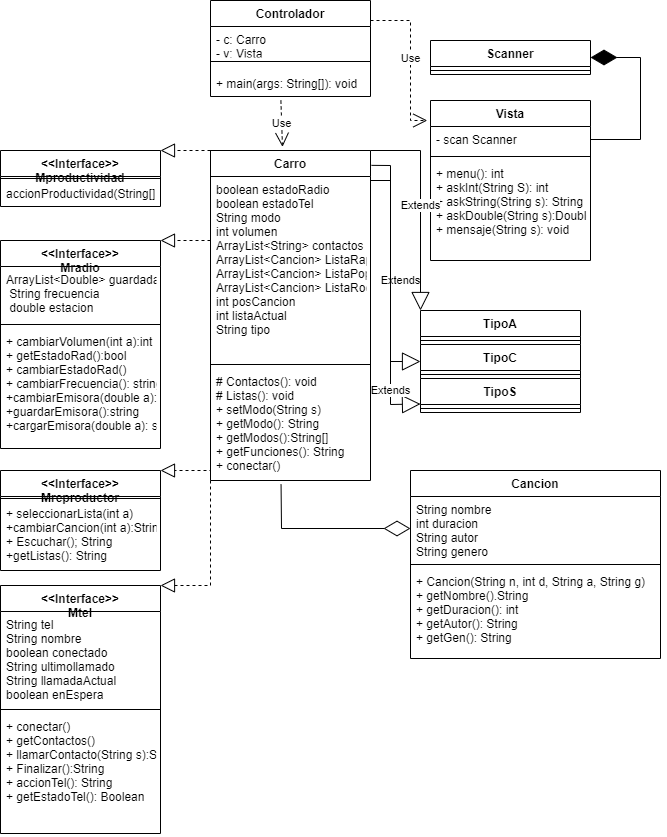

The diagram above was exported from draw.io. Its source (the exported page's mxGraphModel, read from the mxfile embedded in the PNG):
<mxGraphModel dx="1413" dy="548" grid="1" gridSize="10" guides="1" tooltips="1" connect="1" arrows="1" fold="1" page="1" pageScale="1" pageWidth="827" pageHeight="1169" math="0" shadow="0">
  <root>
    <mxCell id="WIyWlLk6GJQsqaUBKTNV-0" />
    <mxCell id="WIyWlLk6GJQsqaUBKTNV-1" parent="WIyWlLk6GJQsqaUBKTNV-0" />
    <mxCell id="frM_3p85AnsGIasObN4z-0" value="Scanner" style="swimlane;fontStyle=1;align=center;verticalAlign=top;childLayout=stackLayout;horizontal=1;startSize=26;horizontalStack=0;resizeParent=1;resizeParentMax=0;resizeLast=0;collapsible=1;marginBottom=0;" vertex="1" parent="WIyWlLk6GJQsqaUBKTNV-1">
      <mxGeometry x="310" y="40" width="160" height="34" as="geometry" />
    </mxCell>
    <mxCell id="frM_3p85AnsGIasObN4z-2" value="" style="line;strokeWidth=1;fillColor=none;align=left;verticalAlign=middle;spacingTop=-1;spacingLeft=3;spacingRight=3;rotatable=0;labelPosition=right;points=[];portConstraint=eastwest;" vertex="1" parent="frM_3p85AnsGIasObN4z-0">
      <mxGeometry y="26" width="160" height="8" as="geometry" />
    </mxCell>
    <mxCell id="frM_3p85AnsGIasObN4z-4" value="Vista" style="swimlane;fontStyle=1;align=center;verticalAlign=top;childLayout=stackLayout;horizontal=1;startSize=26;horizontalStack=0;resizeParent=1;resizeParentMax=0;resizeLast=0;collapsible=1;marginBottom=0;" vertex="1" parent="WIyWlLk6GJQsqaUBKTNV-1">
      <mxGeometry x="310" y="100" width="160" height="160" as="geometry" />
    </mxCell>
    <mxCell id="frM_3p85AnsGIasObN4z-5" value="- scan Scanner   " style="text;strokeColor=none;fillColor=none;align=left;verticalAlign=top;spacingLeft=4;spacingRight=4;overflow=hidden;rotatable=0;points=[[0,0.5],[1,0.5]];portConstraint=eastwest;" vertex="1" parent="frM_3p85AnsGIasObN4z-4">
      <mxGeometry y="26" width="160" height="26" as="geometry" />
    </mxCell>
    <mxCell id="frM_3p85AnsGIasObN4z-6" value="" style="line;strokeWidth=1;fillColor=none;align=left;verticalAlign=middle;spacingTop=-1;spacingLeft=3;spacingRight=3;rotatable=0;labelPosition=right;points=[];portConstraint=eastwest;" vertex="1" parent="frM_3p85AnsGIasObN4z-4">
      <mxGeometry y="52" width="160" height="8" as="geometry" />
    </mxCell>
    <mxCell id="frM_3p85AnsGIasObN4z-7" value="+ menu(): int&#10;+ askInt(String S): int&#10;+ askString(String s): String&#10;+ askDouble(String s):Double&#10;+ mensaje(String s): void&#10;&#10;" style="text;strokeColor=none;fillColor=none;align=left;verticalAlign=top;spacingLeft=4;spacingRight=4;overflow=hidden;rotatable=0;points=[[0,0.5],[1,0.5]];portConstraint=eastwest;" vertex="1" parent="frM_3p85AnsGIasObN4z-4">
      <mxGeometry y="60" width="160" height="100" as="geometry" />
    </mxCell>
    <mxCell id="frM_3p85AnsGIasObN4z-14" value="" style="endArrow=diamondThin;endFill=1;endSize=24;html=1;rounded=0;exitX=1;exitY=0.5;exitDx=0;exitDy=0;entryX=1;entryY=0.5;entryDx=0;entryDy=0;" edge="1" parent="WIyWlLk6GJQsqaUBKTNV-1" source="frM_3p85AnsGIasObN4z-5" target="frM_3p85AnsGIasObN4z-0">
      <mxGeometry width="160" relative="1" as="geometry">
        <mxPoint x="400" y="250" as="sourcePoint" />
        <mxPoint x="560" y="250" as="targetPoint" />
        <Array as="points">
          <mxPoint x="520" y="139" />
          <mxPoint x="520" y="57" />
        </Array>
      </mxGeometry>
    </mxCell>
    <mxCell id="frM_3p85AnsGIasObN4z-15" value="Controlador&#10;" style="swimlane;fontStyle=1;align=center;verticalAlign=top;childLayout=stackLayout;horizontal=1;startSize=26;horizontalStack=0;resizeParent=1;resizeParentMax=0;resizeLast=0;collapsible=1;marginBottom=0;" vertex="1" parent="WIyWlLk6GJQsqaUBKTNV-1">
      <mxGeometry x="90" width="160" height="96" as="geometry" />
    </mxCell>
    <mxCell id="frM_3p85AnsGIasObN4z-16" value="- c: Carro&#10;- v: Vista&#10;" style="text;strokeColor=none;fillColor=none;align=left;verticalAlign=top;spacingLeft=4;spacingRight=4;overflow=hidden;rotatable=0;points=[[0,0.5],[1,0.5]];portConstraint=eastwest;" vertex="1" parent="frM_3p85AnsGIasObN4z-15">
      <mxGeometry y="26" width="160" height="26" as="geometry" />
    </mxCell>
    <mxCell id="frM_3p85AnsGIasObN4z-17" value="" style="line;strokeWidth=1;fillColor=none;align=left;verticalAlign=middle;spacingTop=-1;spacingLeft=3;spacingRight=3;rotatable=0;labelPosition=right;points=[];portConstraint=eastwest;" vertex="1" parent="frM_3p85AnsGIasObN4z-15">
      <mxGeometry y="52" width="160" height="18" as="geometry" />
    </mxCell>
    <mxCell id="frM_3p85AnsGIasObN4z-18" value="+ main(args: String[]): void&#10;" style="text;strokeColor=none;fillColor=none;align=left;verticalAlign=top;spacingLeft=4;spacingRight=4;overflow=hidden;rotatable=0;points=[[0,0.5],[1,0.5]];portConstraint=eastwest;" vertex="1" parent="frM_3p85AnsGIasObN4z-15">
      <mxGeometry y="70" width="160" height="26" as="geometry" />
    </mxCell>
    <mxCell id="frM_3p85AnsGIasObN4z-19" value="Carro" style="swimlane;fontStyle=1;align=center;verticalAlign=top;childLayout=stackLayout;horizontal=1;startSize=26;horizontalStack=0;resizeParent=1;resizeParentMax=0;resizeLast=0;collapsible=1;marginBottom=0;" vertex="1" parent="WIyWlLk6GJQsqaUBKTNV-1">
      <mxGeometry x="90" y="150" width="160" height="330" as="geometry" />
    </mxCell>
    <mxCell id="frM_3p85AnsGIasObN4z-46" value="" style="endArrow=block;dashed=1;endFill=0;endSize=12;html=1;rounded=0;entryX=1;entryY=0;entryDx=0;entryDy=0;" edge="1" parent="frM_3p85AnsGIasObN4z-19" target="frM_3p85AnsGIasObN4z-39">
      <mxGeometry width="160" relative="1" as="geometry">
        <mxPoint as="sourcePoint" />
        <mxPoint x="-50" y="320" as="targetPoint" />
        <Array as="points">
          <mxPoint y="435" />
        </Array>
      </mxGeometry>
    </mxCell>
    <mxCell id="frM_3p85AnsGIasObN4z-20" value="boolean estadoRadio&#10;boolean estadoTel&#10;String modo&#10;int volumen&#10;ArrayList&lt;String&gt; contactos&#10;ArrayList&lt;Cancion&gt; ListaRap&#10;ArrayList&lt;Cancion&gt; ListaPop&#10;ArrayList&lt;Cancion&gt; ListaRock&#10;int posCancion&#10;int listaActual&#10;String tipo" style="text;strokeColor=none;fillColor=none;align=left;verticalAlign=top;spacingLeft=4;spacingRight=4;overflow=hidden;rotatable=0;points=[[0,0.5],[1,0.5]];portConstraint=eastwest;" vertex="1" parent="frM_3p85AnsGIasObN4z-19">
      <mxGeometry y="26" width="160" height="184" as="geometry" />
    </mxCell>
    <mxCell id="frM_3p85AnsGIasObN4z-21" value="" style="line;strokeWidth=1;fillColor=none;align=left;verticalAlign=middle;spacingTop=-1;spacingLeft=3;spacingRight=3;rotatable=0;labelPosition=right;points=[];portConstraint=eastwest;" vertex="1" parent="frM_3p85AnsGIasObN4z-19">
      <mxGeometry y="210" width="160" height="8" as="geometry" />
    </mxCell>
    <mxCell id="frM_3p85AnsGIasObN4z-22" value="# Contactos(): void&#10;# Listas(): void&#10;+ setModo(String s)&#10;+ getModo(): String&#10;+ getModos():String[]&#10;+ getFunciones(): String&#10;+ conectar()" style="text;strokeColor=none;fillColor=none;align=left;verticalAlign=top;spacingLeft=4;spacingRight=4;overflow=hidden;rotatable=0;points=[[0,0.5],[1,0.5]];portConstraint=eastwest;" vertex="1" parent="frM_3p85AnsGIasObN4z-19">
      <mxGeometry y="218" width="160" height="112" as="geometry" />
    </mxCell>
    <mxCell id="frM_3p85AnsGIasObN4z-23" value="Use" style="endArrow=open;endSize=12;dashed=1;html=1;rounded=0;entryX=-0.02;entryY=0.125;entryDx=0;entryDy=0;entryPerimeter=0;" edge="1" parent="WIyWlLk6GJQsqaUBKTNV-1" target="frM_3p85AnsGIasObN4z-4">
      <mxGeometry width="160" relative="1" as="geometry">
        <mxPoint x="250" y="20" as="sourcePoint" />
        <mxPoint x="370" y="150" as="targetPoint" />
        <Array as="points">
          <mxPoint x="290" y="20" />
          <mxPoint x="290" y="120" />
        </Array>
      </mxGeometry>
    </mxCell>
    <mxCell id="frM_3p85AnsGIasObN4z-24" value="Use" style="endArrow=open;endSize=12;dashed=1;html=1;rounded=0;exitX=0.44;exitY=1.154;exitDx=0;exitDy=0;exitPerimeter=0;entryX=0.45;entryY=-0.011;entryDx=0;entryDy=0;entryPerimeter=0;" edge="1" parent="WIyWlLk6GJQsqaUBKTNV-1" source="frM_3p85AnsGIasObN4z-18" target="frM_3p85AnsGIasObN4z-19">
      <mxGeometry width="160" relative="1" as="geometry">
        <mxPoint x="210" y="330" as="sourcePoint" />
        <mxPoint x="370" y="330" as="targetPoint" />
      </mxGeometry>
    </mxCell>
    <mxCell id="frM_3p85AnsGIasObN4z-25" value="&lt;&lt;Interface&gt;&gt;&#10;Mproductividad" style="swimlane;fontStyle=1;align=center;verticalAlign=top;childLayout=stackLayout;horizontal=1;startSize=26;horizontalStack=0;resizeParent=1;resizeParentMax=0;resizeLast=0;collapsible=1;marginBottom=0;" vertex="1" parent="WIyWlLk6GJQsqaUBKTNV-1">
      <mxGeometry x="-120" y="150" width="160" height="56" as="geometry" />
    </mxCell>
    <mxCell id="frM_3p85AnsGIasObN4z-27" value="" style="line;strokeWidth=1;fillColor=none;align=left;verticalAlign=middle;spacingTop=-1;spacingLeft=3;spacingRight=3;rotatable=0;labelPosition=right;points=[];portConstraint=eastwest;" vertex="1" parent="frM_3p85AnsGIasObN4z-25">
      <mxGeometry y="26" width="160" height="4" as="geometry" />
    </mxCell>
    <mxCell id="frM_3p85AnsGIasObN4z-28" value="accionProductividad(String[] n)" style="text;strokeColor=none;fillColor=none;align=left;verticalAlign=top;spacingLeft=4;spacingRight=4;overflow=hidden;rotatable=0;points=[[0,0.5],[1,0.5]];portConstraint=eastwest;" vertex="1" parent="frM_3p85AnsGIasObN4z-25">
      <mxGeometry y="30" width="160" height="26" as="geometry" />
    </mxCell>
    <mxCell id="frM_3p85AnsGIasObN4z-32" value="&lt;&lt;Interface&gt;&gt;&#10;Mradio&#10;" style="swimlane;fontStyle=1;align=center;verticalAlign=top;childLayout=stackLayout;horizontal=1;startSize=26;horizontalStack=0;resizeParent=1;resizeParentMax=0;resizeLast=0;collapsible=1;marginBottom=0;" vertex="1" parent="WIyWlLk6GJQsqaUBKTNV-1">
      <mxGeometry x="-120" y="240" width="160" height="208" as="geometry" />
    </mxCell>
    <mxCell id="frM_3p85AnsGIasObN4z-33" value="ArrayList&lt;Double&gt; guardadas&#10; String frecuencia&#10; double estacion&#10;" style="text;strokeColor=none;fillColor=none;align=left;verticalAlign=top;spacingLeft=4;spacingRight=4;overflow=hidden;rotatable=0;points=[[0,0.5],[1,0.5]];portConstraint=eastwest;" vertex="1" parent="frM_3p85AnsGIasObN4z-32">
      <mxGeometry y="26" width="160" height="54" as="geometry" />
    </mxCell>
    <mxCell id="frM_3p85AnsGIasObN4z-34" value="" style="line;strokeWidth=1;fillColor=none;align=left;verticalAlign=middle;spacingTop=-1;spacingLeft=3;spacingRight=3;rotatable=0;labelPosition=right;points=[];portConstraint=eastwest;" vertex="1" parent="frM_3p85AnsGIasObN4z-32">
      <mxGeometry y="80" width="160" height="8" as="geometry" />
    </mxCell>
    <mxCell id="frM_3p85AnsGIasObN4z-35" value="+ cambiarVolumen(int a):int&#10;+ getEstadoRad():bool&#10;+ cambiarEstadoRad()&#10;+ cambiarFrecuencia(): string&#10;+cambiarEmisora(double a): string&#10;+guardarEmisora():string&#10;+cargarEmisora(double a): string&#10;" style="text;strokeColor=none;fillColor=none;align=left;verticalAlign=top;spacingLeft=4;spacingRight=4;overflow=hidden;rotatable=0;points=[[0,0.5],[1,0.5]];portConstraint=eastwest;" vertex="1" parent="frM_3p85AnsGIasObN4z-32">
      <mxGeometry y="88" width="160" height="120" as="geometry" />
    </mxCell>
    <mxCell id="frM_3p85AnsGIasObN4z-36" value="&lt;&lt;Interface&gt;&gt;&#10;Mreproductor" style="swimlane;fontStyle=1;align=center;verticalAlign=top;childLayout=stackLayout;horizontal=1;startSize=26;horizontalStack=0;resizeParent=1;resizeParentMax=0;resizeLast=0;collapsible=1;marginBottom=0;" vertex="1" parent="WIyWlLk6GJQsqaUBKTNV-1">
      <mxGeometry x="-120" y="470" width="160" height="100" as="geometry" />
    </mxCell>
    <mxCell id="frM_3p85AnsGIasObN4z-37" value="" style="line;strokeWidth=1;fillColor=none;align=left;verticalAlign=middle;spacingTop=-1;spacingLeft=3;spacingRight=3;rotatable=0;labelPosition=right;points=[];portConstraint=eastwest;" vertex="1" parent="frM_3p85AnsGIasObN4z-36">
      <mxGeometry y="26" width="160" height="4" as="geometry" />
    </mxCell>
    <mxCell id="frM_3p85AnsGIasObN4z-38" value="+ seleccionarLista(int a)&#10;+cambiarCancion(int a):String&#10;+ Escuchar(); String&#10;+getListas(): String&#10;" style="text;strokeColor=none;fillColor=none;align=left;verticalAlign=top;spacingLeft=4;spacingRight=4;overflow=hidden;rotatable=0;points=[[0,0.5],[1,0.5]];portConstraint=eastwest;" vertex="1" parent="frM_3p85AnsGIasObN4z-36">
      <mxGeometry y="30" width="160" height="70" as="geometry" />
    </mxCell>
    <mxCell id="frM_3p85AnsGIasObN4z-39" value="&lt;&lt;Interface&gt;&gt;&#10;Mtel&#10;&#10;" style="swimlane;fontStyle=1;align=center;verticalAlign=top;childLayout=stackLayout;horizontal=1;startSize=26;horizontalStack=0;resizeParent=1;resizeParentMax=0;resizeLast=0;collapsible=1;marginBottom=0;" vertex="1" parent="WIyWlLk6GJQsqaUBKTNV-1">
      <mxGeometry x="-120" y="585" width="160" height="248" as="geometry" />
    </mxCell>
    <mxCell id="frM_3p85AnsGIasObN4z-40" value="String tel&#10;String nombre&#10;boolean conectado &#10;String ultimollamado&#10;String llamadaActual&#10;boolean enEspera&#10;" style="text;strokeColor=none;fillColor=none;align=left;verticalAlign=top;spacingLeft=4;spacingRight=4;overflow=hidden;rotatable=0;points=[[0,0.5],[1,0.5]];portConstraint=eastwest;" vertex="1" parent="frM_3p85AnsGIasObN4z-39">
      <mxGeometry y="26" width="160" height="94" as="geometry" />
    </mxCell>
    <mxCell id="frM_3p85AnsGIasObN4z-41" value="" style="line;strokeWidth=1;fillColor=none;align=left;verticalAlign=middle;spacingTop=-1;spacingLeft=3;spacingRight=3;rotatable=0;labelPosition=right;points=[];portConstraint=eastwest;" vertex="1" parent="frM_3p85AnsGIasObN4z-39">
      <mxGeometry y="120" width="160" height="8" as="geometry" />
    </mxCell>
    <mxCell id="frM_3p85AnsGIasObN4z-42" value="+ conectar()&#10;+ getContactos()&#10;+ llamarContacto(String s):String&#10;+ Finalizar():String&#10;+ accionTel(): String&#10;+ getEstadoTel(): Boolean&#10;" style="text;strokeColor=none;fillColor=none;align=left;verticalAlign=top;spacingLeft=4;spacingRight=4;overflow=hidden;rotatable=0;points=[[0,0.5],[1,0.5]];portConstraint=eastwest;" vertex="1" parent="frM_3p85AnsGIasObN4z-39">
      <mxGeometry y="128" width="160" height="120" as="geometry" />
    </mxCell>
    <mxCell id="frM_3p85AnsGIasObN4z-43" value="" style="endArrow=block;dashed=1;endFill=0;endSize=12;html=1;rounded=0;exitX=0;exitY=0;exitDx=0;exitDy=0;entryX=1;entryY=0;entryDx=0;entryDy=0;" edge="1" parent="WIyWlLk6GJQsqaUBKTNV-1" source="frM_3p85AnsGIasObN4z-19" target="frM_3p85AnsGIasObN4z-25">
      <mxGeometry width="160" relative="1" as="geometry">
        <mxPoint x="-60" y="500" as="sourcePoint" />
        <mxPoint x="100" y="500" as="targetPoint" />
      </mxGeometry>
    </mxCell>
    <mxCell id="frM_3p85AnsGIasObN4z-44" value="" style="endArrow=block;dashed=1;endFill=0;endSize=12;html=1;rounded=0;entryX=1;entryY=0;entryDx=0;entryDy=0;" edge="1" parent="WIyWlLk6GJQsqaUBKTNV-1" target="frM_3p85AnsGIasObN4z-32">
      <mxGeometry width="160" relative="1" as="geometry">
        <mxPoint x="90" y="150" as="sourcePoint" />
        <mxPoint x="50" y="160" as="targetPoint" />
        <Array as="points">
          <mxPoint x="90" y="240" />
        </Array>
      </mxGeometry>
    </mxCell>
    <mxCell id="frM_3p85AnsGIasObN4z-45" value="" style="endArrow=block;dashed=1;endFill=0;endSize=12;html=1;rounded=0;entryX=1;entryY=0;entryDx=0;entryDy=0;" edge="1" parent="WIyWlLk6GJQsqaUBKTNV-1" target="frM_3p85AnsGIasObN4z-36">
      <mxGeometry width="160" relative="1" as="geometry">
        <mxPoint x="90" y="150" as="sourcePoint" />
        <mxPoint x="40" y="240" as="targetPoint" />
        <Array as="points">
          <mxPoint x="90" y="470" />
        </Array>
      </mxGeometry>
    </mxCell>
    <mxCell id="frM_3p85AnsGIasObN4z-59" value="TipoA" style="swimlane;fontStyle=1;align=center;verticalAlign=top;childLayout=stackLayout;horizontal=1;startSize=26;horizontalStack=0;resizeParent=1;resizeParentMax=0;resizeLast=0;collapsible=1;marginBottom=0;" vertex="1" parent="WIyWlLk6GJQsqaUBKTNV-1">
      <mxGeometry x="300" y="310" width="160" height="34" as="geometry" />
    </mxCell>
    <mxCell id="frM_3p85AnsGIasObN4z-61" value="" style="line;strokeWidth=1;fillColor=none;align=left;verticalAlign=middle;spacingTop=-1;spacingLeft=3;spacingRight=3;rotatable=0;labelPosition=right;points=[];portConstraint=eastwest;" vertex="1" parent="frM_3p85AnsGIasObN4z-59">
      <mxGeometry y="26" width="160" height="8" as="geometry" />
    </mxCell>
    <mxCell id="frM_3p85AnsGIasObN4z-63" value="TipoC" style="swimlane;fontStyle=1;align=center;verticalAlign=top;childLayout=stackLayout;horizontal=1;startSize=26;horizontalStack=0;resizeParent=1;resizeParentMax=0;resizeLast=0;collapsible=1;marginBottom=0;" vertex="1" parent="WIyWlLk6GJQsqaUBKTNV-1">
      <mxGeometry x="300" y="344" width="160" height="34" as="geometry" />
    </mxCell>
    <mxCell id="frM_3p85AnsGIasObN4z-64" value="" style="line;strokeWidth=1;fillColor=none;align=left;verticalAlign=middle;spacingTop=-1;spacingLeft=3;spacingRight=3;rotatable=0;labelPosition=right;points=[];portConstraint=eastwest;" vertex="1" parent="frM_3p85AnsGIasObN4z-63">
      <mxGeometry y="26" width="160" height="8" as="geometry" />
    </mxCell>
    <mxCell id="frM_3p85AnsGIasObN4z-65" value="TipoS" style="swimlane;fontStyle=1;align=center;verticalAlign=top;childLayout=stackLayout;horizontal=1;startSize=26;horizontalStack=0;resizeParent=1;resizeParentMax=0;resizeLast=0;collapsible=1;marginBottom=0;" vertex="1" parent="WIyWlLk6GJQsqaUBKTNV-1">
      <mxGeometry x="300" y="378" width="160" height="34" as="geometry" />
    </mxCell>
    <mxCell id="frM_3p85AnsGIasObN4z-66" value="" style="line;strokeWidth=1;fillColor=none;align=left;verticalAlign=middle;spacingTop=-1;spacingLeft=3;spacingRight=3;rotatable=0;labelPosition=right;points=[];portConstraint=eastwest;" vertex="1" parent="frM_3p85AnsGIasObN4z-65">
      <mxGeometry y="26" width="160" height="8" as="geometry" />
    </mxCell>
    <mxCell id="frM_3p85AnsGIasObN4z-68" value="Extends" style="endArrow=block;endSize=16;endFill=0;html=1;rounded=0;exitX=1;exitY=0;exitDx=0;exitDy=0;entryX=0;entryY=0;entryDx=0;entryDy=0;" edge="1" parent="WIyWlLk6GJQsqaUBKTNV-1" source="frM_3p85AnsGIasObN4z-19" target="frM_3p85AnsGIasObN4z-59">
      <mxGeometry width="160" relative="1" as="geometry">
        <mxPoint x="220" y="460" as="sourcePoint" />
        <mxPoint x="380" y="460" as="targetPoint" />
        <Array as="points">
          <mxPoint x="300" y="150" />
        </Array>
      </mxGeometry>
    </mxCell>
    <mxCell id="frM_3p85AnsGIasObN4z-69" value="Extends" style="endArrow=block;endSize=16;endFill=0;html=1;rounded=0;exitX=1;exitY=0;exitDx=0;exitDy=0;entryX=0;entryY=0.5;entryDx=0;entryDy=0;" edge="1" parent="WIyWlLk6GJQsqaUBKTNV-1" target="frM_3p85AnsGIasObN4z-63">
      <mxGeometry x="0.039" y="10" width="160" relative="1" as="geometry">
        <mxPoint x="250" y="180" as="sourcePoint" />
        <mxPoint x="300" y="340" as="targetPoint" />
        <Array as="points">
          <mxPoint x="270" y="180" />
          <mxPoint x="270" y="361" />
        </Array>
        <mxPoint as="offset" />
      </mxGeometry>
    </mxCell>
    <mxCell id="frM_3p85AnsGIasObN4z-70" value="Extends" style="endArrow=block;endSize=16;endFill=0;html=1;rounded=0;exitX=1.006;exitY=0.045;exitDx=0;exitDy=0;entryX=0;entryY=0.75;entryDx=0;entryDy=0;exitPerimeter=0;" edge="1" parent="WIyWlLk6GJQsqaUBKTNV-1" source="frM_3p85AnsGIasObN4z-19" target="frM_3p85AnsGIasObN4z-65">
      <mxGeometry x="0.6945" width="160" relative="1" as="geometry">
        <mxPoint x="270" y="170" as="sourcePoint" />
        <mxPoint x="320" y="330" as="targetPoint" />
        <Array as="points">
          <mxPoint x="270" y="165" />
          <mxPoint x="270" y="404" />
        </Array>
        <mxPoint as="offset" />
      </mxGeometry>
    </mxCell>
    <mxCell id="frM_3p85AnsGIasObN4z-71" value="Cancion&#10;" style="swimlane;fontStyle=1;align=center;verticalAlign=top;childLayout=stackLayout;horizontal=1;startSize=26;horizontalStack=0;resizeParent=1;resizeParentMax=0;resizeLast=0;collapsible=1;marginBottom=0;" vertex="1" parent="WIyWlLk6GJQsqaUBKTNV-1">
      <mxGeometry x="290" y="470" width="250" height="188" as="geometry" />
    </mxCell>
    <mxCell id="frM_3p85AnsGIasObN4z-72" value="String nombre&#10;int duracion&#10;String autor&#10;String genero" style="text;strokeColor=none;fillColor=none;align=left;verticalAlign=top;spacingLeft=4;spacingRight=4;overflow=hidden;rotatable=0;points=[[0,0.5],[1,0.5]];portConstraint=eastwest;" vertex="1" parent="frM_3p85AnsGIasObN4z-71">
      <mxGeometry y="26" width="250" height="64" as="geometry" />
    </mxCell>
    <mxCell id="frM_3p85AnsGIasObN4z-73" value="" style="line;strokeWidth=1;fillColor=none;align=left;verticalAlign=middle;spacingTop=-1;spacingLeft=3;spacingRight=3;rotatable=0;labelPosition=right;points=[];portConstraint=eastwest;" vertex="1" parent="frM_3p85AnsGIasObN4z-71">
      <mxGeometry y="90" width="250" height="8" as="geometry" />
    </mxCell>
    <mxCell id="frM_3p85AnsGIasObN4z-74" value="+ Cancion(String n, int d, String a, String g)&#10;+ getNombre().String&#10;+ getDuracion(): int&#10;+ getAutor(): String&#10;+ getGen(): String&#10;" style="text;strokeColor=none;fillColor=none;align=left;verticalAlign=top;spacingLeft=4;spacingRight=4;overflow=hidden;rotatable=0;points=[[0,0.5],[1,0.5]];portConstraint=eastwest;" vertex="1" parent="frM_3p85AnsGIasObN4z-71">
      <mxGeometry y="98" width="250" height="90" as="geometry" />
    </mxCell>
    <mxCell id="frM_3p85AnsGIasObN4z-75" value="" style="endArrow=diamondThin;endFill=0;endSize=24;html=1;rounded=0;exitX=0.441;exitY=1.036;exitDx=0;exitDy=0;exitPerimeter=0;entryX=0;entryY=0.5;entryDx=0;entryDy=0;" edge="1" parent="WIyWlLk6GJQsqaUBKTNV-1" source="frM_3p85AnsGIasObN4z-22" target="frM_3p85AnsGIasObN4z-72">
      <mxGeometry width="160" relative="1" as="geometry">
        <mxPoint x="290" y="620" as="sourcePoint" />
        <mxPoint x="450" y="620" as="targetPoint" />
        <Array as="points">
          <mxPoint x="161" y="528" />
        </Array>
      </mxGeometry>
    </mxCell>
  </root>
</mxGraphModel>